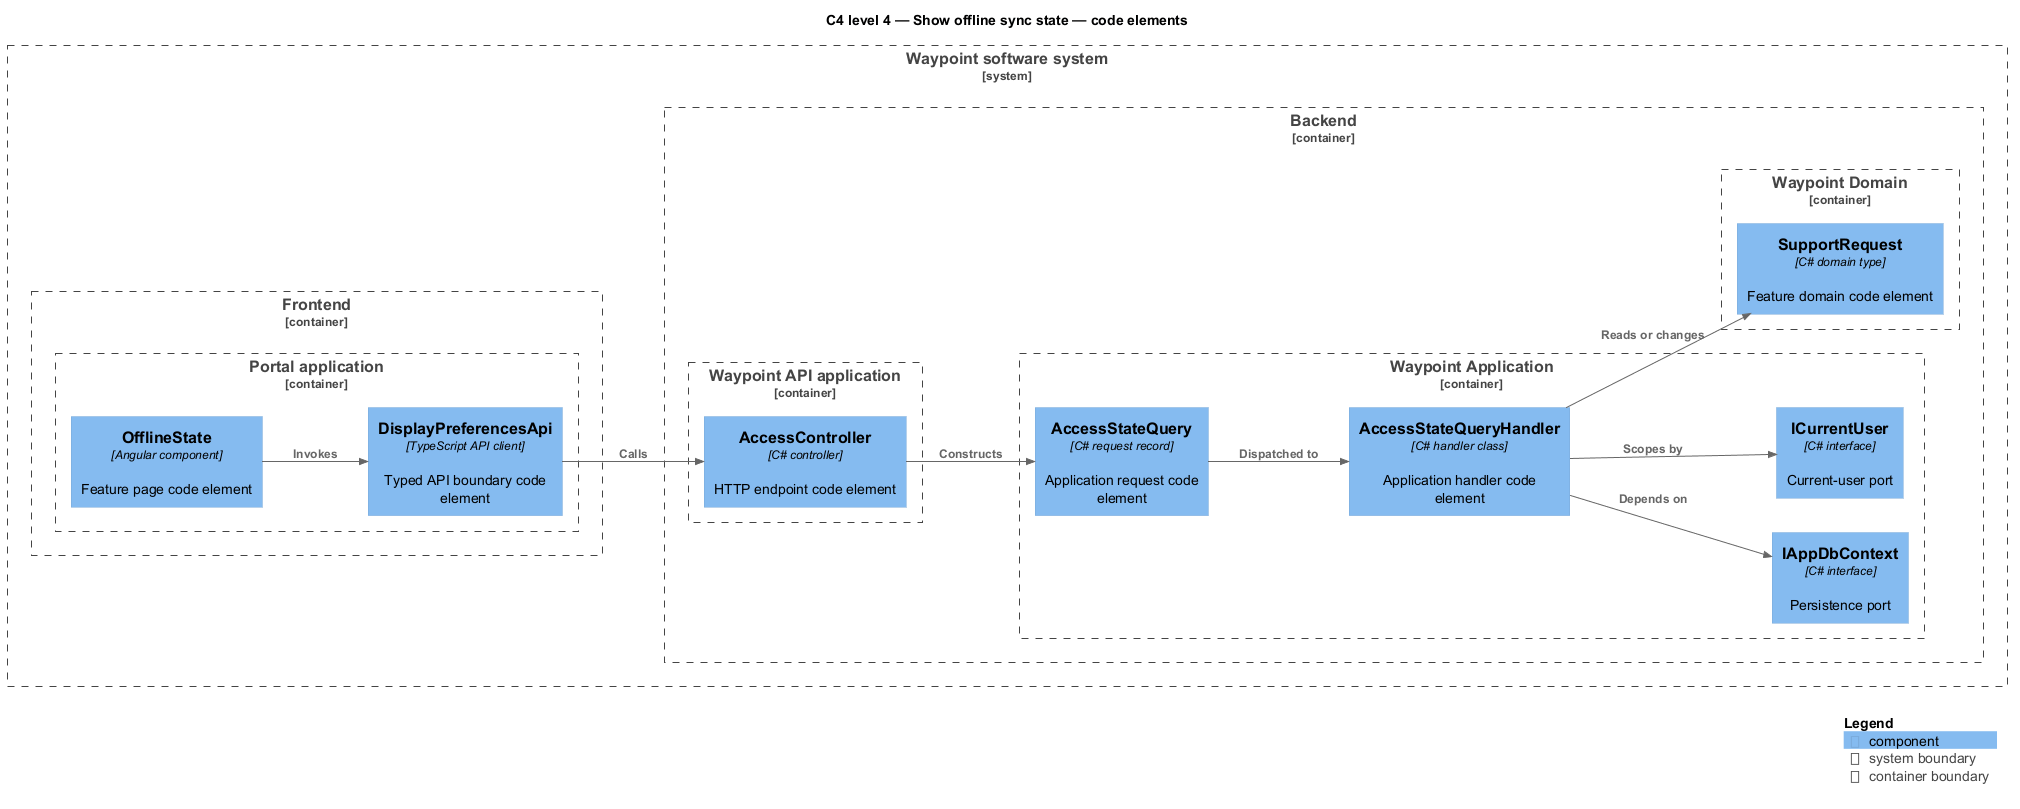

The diagram above was rendered by PlantUML. Its source (embedded in the PNG):
@startuml
!include <C4/C4_Component>
LAYOUT_LEFT_RIGHT()
title C4 level 4 — Show offline sync state — code elements
System_Boundary(waypoint, "Waypoint software system") {
  Container_Boundary(frontend, "Frontend") {
    Container_Boundary(frontend_app, "Portal application") {
      Component(page, "OfflineState", "Angular component", "Feature page code element")
      Component(client, "DisplayPreferencesApi", "TypeScript API client", "Typed API boundary code element")
    }
  }
  Container_Boundary(backend, "Backend") {
    Container_Boundary(api_app, "Waypoint API application") {
      Component(controller, "AccessController", "C# controller", "HTTP endpoint code element")
    }
    Container_Boundary(application, "Waypoint Application") {
      Component(request, "AccessStateQuery", "C# request record", "Application request code element")
      Component(handler, "AccessStateQueryHandler", "C# handler class", "Application handler code element")
      Component(dbport, "IAppDbContext", "C# interface", "Persistence port")
      Component(current, "ICurrentUser", "C# interface", "Current-user port")
    }
    Container_Boundary(domain, "Waypoint Domain") {
      Component(entity, "SupportRequest", "C# domain type", "Feature domain code element")
    }
  }
}
Rel(page, client, "Invokes")
Rel(client, controller, "Calls")
Rel(controller, request, "Constructs")
Rel(request, handler, "Dispatched to")
Rel(handler, dbport, "Depends on")
Rel(handler, current, "Scopes by")
Rel(handler, entity, "Reads or changes")
SHOW_LEGEND()
@enduml